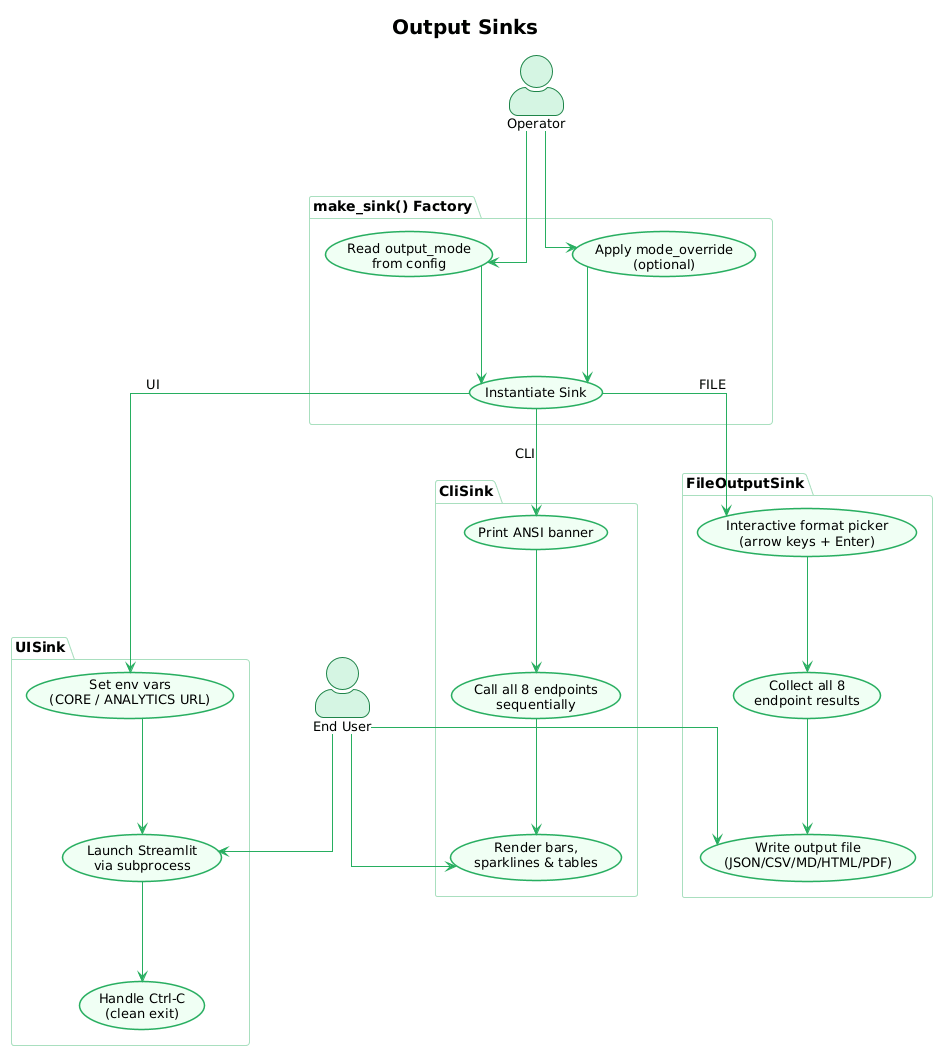

The diagram above was rendered by PlantUML. Its source (embedded in the PNG):
@startuml
!theme plain
skinparam linetype ortho
skinparam nodesep 80
skinparam ranksep 100
skinparam actorStyle awesome
skinparam defaultFontSize 13
skinparam defaultFontName Helvetica
skinparam usecase {
  BackgroundColor #F0FFF4
  BorderColor #27AE60
  BorderThickness 1.5
  FontSize 13
  ArrowColor #27AE60
}
skinparam actor {
  BorderColor #1E8449
  BackgroundColor #D5F5E3
  FontSize 13
}
skinparam package {
  BackgroundColor #FAFAFA
  BorderColor #A9DFBF
  FontSize 14
  FontStyle bold
}

title <size:20><b>Output Sinks</b></size>

actor "Operator" as SINK_Op
actor "End User" as SINK_User

package "make_sink() Factory" {
  usecase "Read output_mode\nfrom config" as SINK_ReadMode
  usecase "Apply mode_override\n(optional)" as SINK_Override
  usecase "Instantiate Sink" as SINK_Make
}

package "UISink" {
  usecase "Set env vars\n(CORE / ANALYTICS URL)" as SINK_Env
  usecase "Launch Streamlit\nvia subprocess" as SINK_Launch
  usecase "Handle Ctrl-C\n(clean exit)" as SINK_CtrlC
}

package "CliSink" {
  usecase "Print ANSI banner" as SINK_Banner
  usecase "Call all 8 endpoints\nsequentially" as SINK_RunAll
  usecase "Render bars,\nsparklines & tables" as SINK_Render
}

package "FileOutputSink" {
  usecase "Interactive format picker\n(arrow keys + Enter)" as SINK_Picker
  usecase "Collect all 8\nendpoint results" as SINK_Collect
  usecase "Write output file\n(JSON/CSV/MD/HTML/PDF)" as SINK_Write
}

SINK_Op --> SINK_ReadMode
SINK_Op --> SINK_Override
SINK_ReadMode --> SINK_Make
SINK_Override --> SINK_Make

SINK_Make   --> SINK_Env    : UI
SINK_Env    --> SINK_Launch
SINK_Launch --> SINK_CtrlC

SINK_Make   --> SINK_Banner : CLI
SINK_Banner --> SINK_RunAll
SINK_RunAll --> SINK_Render

SINK_Make    --> SINK_Picker : FILE
SINK_Picker  --> SINK_Collect
SINK_Collect --> SINK_Write

SINK_User --> SINK_Launch
SINK_User --> SINK_Render
SINK_User --> SINK_Write
@enduml